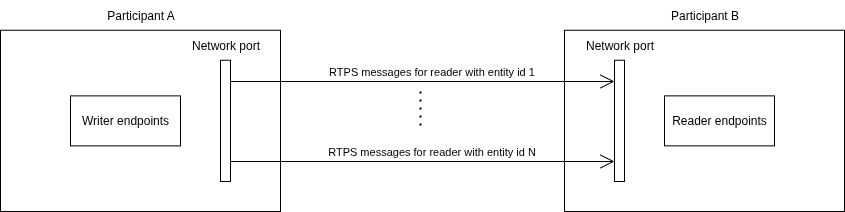

The diagram above was exported from draw.io. Its source (the exported page's mxGraphModel, read from the mxfile embedded in the PNG):
<mxGraphModel dx="1678" dy="1007" grid="1" gridSize="10" guides="1" tooltips="1" connect="1" arrows="1" fold="1" page="1" pageScale="1" pageWidth="850" pageHeight="1100" math="0" shadow="0">
  <root>
    <mxCell id="0" />
    <mxCell id="1" parent="0" />
    <mxCell id="QqXoQ6v0hAk7oGKlQvyY-3" value="" style="html=1;whiteSpace=wrap;" vertex="1" parent="1">
      <mxGeometry x="30" y="608.75" width="280" height="181.25" as="geometry" />
    </mxCell>
    <mxCell id="QqXoQ6v0hAk7oGKlQvyY-5" value="Participant A" style="text;html=1;align=center;verticalAlign=middle;resizable=0;points=[];autosize=1;strokeColor=none;fillColor=none;" vertex="1" parent="1">
      <mxGeometry x="124.99636363636364" y="578.75" width="90" height="30" as="geometry" />
    </mxCell>
    <mxCell id="QqXoQ6v0hAk7oGKlQvyY-9" value="" style="html=1;points=[[0,0,0,0,5],[0,1,0,0,-5],[1,0,0,0,5],[1,1,0,0,-5]];perimeter=orthogonalPerimeter;outlineConnect=0;targetShapes=umlLifeline;portConstraint=eastwest;newEdgeStyle={&quot;curved&quot;:0,&quot;rounded&quot;:0};verticalAlign=bottom;" vertex="1" parent="1">
      <mxGeometry x="250" y="638.75" width="10" height="121.25" as="geometry" />
    </mxCell>
    <mxCell id="QqXoQ6v0hAk7oGKlQvyY-11" value="Network port" style="text;html=1;align=center;verticalAlign=middle;resizable=0;points=[];autosize=1;strokeColor=none;fillColor=none;" vertex="1" parent="1">
      <mxGeometry x="210" y="608.75" width="90" height="30" as="geometry" />
    </mxCell>
    <mxCell id="QqXoQ6v0hAk7oGKlQvyY-14" value="Writer endpoints" style="html=1;whiteSpace=wrap;" vertex="1" parent="1">
      <mxGeometry x="100" y="674.38" width="110" height="50" as="geometry" />
    </mxCell>
    <mxCell id="QqXoQ6v0hAk7oGKlQvyY-15" value="" style="html=1;whiteSpace=wrap;flipH=1;" vertex="1" parent="1">
      <mxGeometry x="594" y="608.75" width="280" height="181.25" as="geometry" />
    </mxCell>
    <mxCell id="QqXoQ6v0hAk7oGKlQvyY-16" value="Participant B" style="text;html=1;align=center;verticalAlign=middle;resizable=0;points=[];autosize=1;strokeColor=none;fillColor=none;flipH=1;" vertex="1" parent="1">
      <mxGeometry x="688.9963636363636" y="578.75" width="90" height="30" as="geometry" />
    </mxCell>
    <mxCell id="QqXoQ6v0hAk7oGKlQvyY-17" value="" style="html=1;points=[[0,0,0,0,5],[0,1,0,0,-5],[1,0,0,0,5],[1,1,0,0,-5]];perimeter=orthogonalPerimeter;outlineConnect=0;targetShapes=umlLifeline;portConstraint=eastwest;newEdgeStyle={&quot;curved&quot;:0,&quot;rounded&quot;:0};verticalAlign=bottom;flipH=1;" vertex="1" parent="1">
      <mxGeometry x="644" y="638.75" width="10" height="121.25" as="geometry" />
    </mxCell>
    <mxCell id="QqXoQ6v0hAk7oGKlQvyY-18" value="Network port" style="text;html=1;align=center;verticalAlign=middle;resizable=0;points=[];autosize=1;strokeColor=none;fillColor=none;flipH=1;" vertex="1" parent="1">
      <mxGeometry x="604" y="608.75" width="90" height="30" as="geometry" />
    </mxCell>
    <mxCell id="QqXoQ6v0hAk7oGKlQvyY-19" value="Reader endpoints" style="html=1;whiteSpace=wrap;flipH=1;" vertex="1" parent="1">
      <mxGeometry x="694" y="674.37" width="110" height="50" as="geometry" />
    </mxCell>
    <mxCell id="QqXoQ6v0hAk7oGKlQvyY-20" value="" style="endArrow=open;endFill=1;endSize=12;html=1;rounded=0;" edge="1" parent="1" target="QqXoQ6v0hAk7oGKlQvyY-17">
      <mxGeometry width="160" relative="1" as="geometry">
        <mxPoint x="260" y="660" as="sourcePoint" />
        <mxPoint x="540" y="660" as="targetPoint" />
      </mxGeometry>
    </mxCell>
    <mxCell id="QqXoQ6v0hAk7oGKlQvyY-21" value="RTPS messages for reader with entity id 1" style="edgeLabel;html=1;align=center;verticalAlign=middle;resizable=0;points=[];" vertex="1" connectable="0" parent="QqXoQ6v0hAk7oGKlQvyY-20">
      <mxGeometry x="-0.525" y="-1" relative="1" as="geometry">
        <mxPoint x="109" y="-12" as="offset" />
      </mxGeometry>
    </mxCell>
    <mxCell id="QqXoQ6v0hAk7oGKlQvyY-22" value="" style="endArrow=open;endFill=1;endSize=12;html=1;rounded=0;" edge="1" parent="1">
      <mxGeometry width="160" relative="1" as="geometry">
        <mxPoint x="260" y="740" as="sourcePoint" />
        <mxPoint x="644" y="740" as="targetPoint" />
      </mxGeometry>
    </mxCell>
    <mxCell id="QqXoQ6v0hAk7oGKlQvyY-23" value="RTPS messages for reader with entity id N" style="edgeLabel;html=1;align=center;verticalAlign=middle;resizable=0;points=[];" vertex="1" connectable="0" parent="QqXoQ6v0hAk7oGKlQvyY-22">
      <mxGeometry x="-0.525" y="-1" relative="1" as="geometry">
        <mxPoint x="109" y="-12" as="offset" />
      </mxGeometry>
    </mxCell>
    <mxCell id="QqXoQ6v0hAk7oGKlQvyY-24" value="" style="endArrow=none;dashed=1;html=1;dashPattern=1 3;strokeWidth=2;rounded=0;" edge="1" parent="1">
      <mxGeometry width="50" height="50" relative="1" as="geometry">
        <mxPoint x="450" y="670" as="sourcePoint" />
        <mxPoint x="450" y="710" as="targetPoint" />
      </mxGeometry>
    </mxCell>
  </root>
</mxGraphModel>